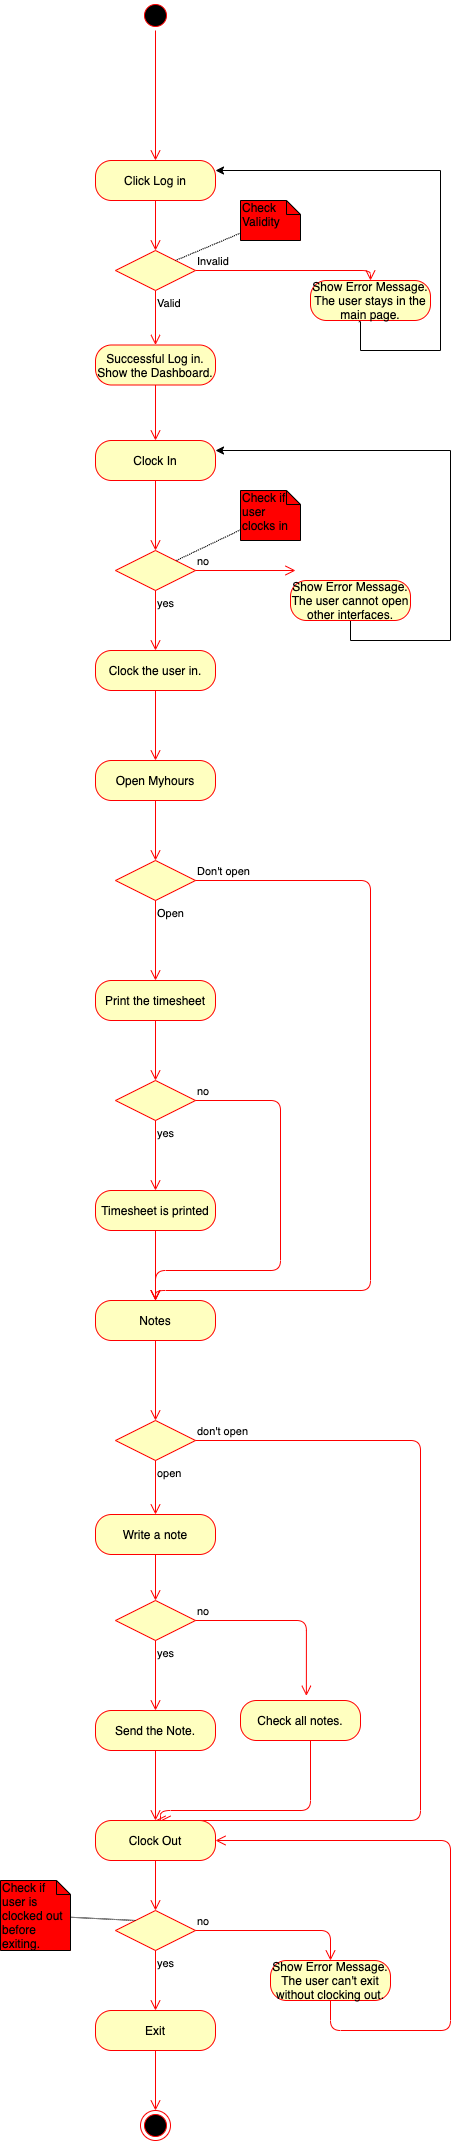

The diagram above was exported from draw.io. Its source (the exported page's mxGraphModel, read from the mxfile embedded in the PNG):
<mxGraphModel dx="786" dy="465" grid="1" gridSize="10" guides="1" tooltips="1" connect="1" arrows="1" fold="1" page="1" pageScale="1" pageWidth="827" pageHeight="1169" math="0" shadow="0">
  <root>
    <mxCell id="0" />
    <mxCell id="1" parent="0" />
    <mxCell id="I0RRrzLK5wwq5WnygX9O-1" value="" style="ellipse;html=1;shape=startState;fillColor=#000000;strokeColor=#ff0000;" parent="1" vertex="1">
      <mxGeometry x="390" y="220" width="30" height="30" as="geometry" />
    </mxCell>
    <mxCell id="I0RRrzLK5wwq5WnygX9O-2" value="" style="edgeStyle=orthogonalEdgeStyle;html=1;verticalAlign=bottom;endArrow=open;endSize=8;strokeColor=#ff0000;entryX=0.5;entryY=0;entryDx=0;entryDy=0;" parent="1" source="I0RRrzLK5wwq5WnygX9O-1" target="I0RRrzLK5wwq5WnygX9O-3" edge="1">
      <mxGeometry relative="1" as="geometry">
        <mxPoint x="405" y="310" as="targetPoint" />
      </mxGeometry>
    </mxCell>
    <mxCell id="I0RRrzLK5wwq5WnygX9O-3" value="Click Log in" style="rounded=1;whiteSpace=wrap;html=1;arcSize=40;fontColor=#000000;fillColor=#ffffc0;strokeColor=#ff0000;" parent="1" vertex="1">
      <mxGeometry x="345" y="380" width="120" height="40" as="geometry" />
    </mxCell>
    <mxCell id="I0RRrzLK5wwq5WnygX9O-4" value="" style="edgeStyle=orthogonalEdgeStyle;html=1;verticalAlign=bottom;endArrow=open;endSize=8;strokeColor=#ff0000;" parent="1" source="I0RRrzLK5wwq5WnygX9O-22" edge="1">
      <mxGeometry relative="1" as="geometry">
        <mxPoint x="405" y="510" as="targetPoint" />
        <Array as="points">
          <mxPoint x="405" y="500" />
          <mxPoint x="405" y="500" />
        </Array>
      </mxGeometry>
    </mxCell>
    <mxCell id="I0RRrzLK5wwq5WnygX9O-9" value="Successful Log in. Show the Dashboard." style="rounded=1;whiteSpace=wrap;html=1;arcSize=40;fontColor=#000000;fillColor=#ffffc0;strokeColor=#ff0000;" parent="1" vertex="1">
      <mxGeometry x="345" y="564.5" width="120" height="40" as="geometry" />
    </mxCell>
    <mxCell id="I0RRrzLK5wwq5WnygX9O-10" value="" style="edgeStyle=orthogonalEdgeStyle;html=1;verticalAlign=bottom;endArrow=open;endSize=8;strokeColor=#ff0000;entryX=0.5;entryY=0;entryDx=0;entryDy=0;" parent="1" source="I0RRrzLK5wwq5WnygX9O-9" target="I0RRrzLK5wwq5WnygX9O-17" edge="1">
      <mxGeometry relative="1" as="geometry">
        <mxPoint x="540" y="630" as="targetPoint" />
        <Array as="points" />
      </mxGeometry>
    </mxCell>
    <mxCell id="I0RRrzLK5wwq5WnygX9O-25" style="edgeStyle=orthogonalEdgeStyle;rounded=0;orthogonalLoop=1;jettySize=auto;html=1;entryX=1;entryY=0.25;entryDx=0;entryDy=0;exitX=0.403;exitY=1.029;exitDx=0;exitDy=0;exitPerimeter=0;" parent="1" source="I0RRrzLK5wwq5WnygX9O-13" target="I0RRrzLK5wwq5WnygX9O-3" edge="1">
      <mxGeometry relative="1" as="geometry">
        <mxPoint x="602" y="600" as="sourcePoint" />
        <Array as="points">
          <mxPoint x="610" y="541" />
          <mxPoint x="610" y="570" />
          <mxPoint x="690" y="570" />
          <mxPoint x="690" y="390" />
        </Array>
      </mxGeometry>
    </mxCell>
    <mxCell id="I0RRrzLK5wwq5WnygX9O-13" value="Show Error Message. The user stays in the main page." style="rounded=1;whiteSpace=wrap;html=1;arcSize=40;fontColor=#000000;fillColor=#ffffc0;strokeColor=#ff0000;" parent="1" vertex="1">
      <mxGeometry x="560" y="500" width="120" height="40" as="geometry" />
    </mxCell>
    <mxCell id="I0RRrzLK5wwq5WnygX9O-17" value="Clock In" style="rounded=1;whiteSpace=wrap;html=1;arcSize=40;fontColor=#000000;fillColor=#ffffc0;strokeColor=#ff0000;" parent="1" vertex="1">
      <mxGeometry x="345" y="660" width="120" height="40" as="geometry" />
    </mxCell>
    <mxCell id="I0RRrzLK5wwq5WnygX9O-18" value="" style="edgeStyle=orthogonalEdgeStyle;html=1;verticalAlign=bottom;endArrow=open;endSize=8;strokeColor=#ff0000;entryX=0.5;entryY=0;entryDx=0;entryDy=0;" parent="1" source="I0RRrzLK5wwq5WnygX9O-17" target="I0RRrzLK5wwq5WnygX9O-27" edge="1">
      <mxGeometry relative="1" as="geometry">
        <mxPoint x="405" y="760" as="targetPoint" />
        <Array as="points" />
      </mxGeometry>
    </mxCell>
    <mxCell id="I0RRrzLK5wwq5WnygX9O-23" value="Invalid" style="edgeStyle=orthogonalEdgeStyle;html=1;align=left;verticalAlign=bottom;endArrow=open;endSize=8;strokeColor=#ff0000;entryX=0.5;entryY=0;entryDx=0;entryDy=0;" parent="1" source="I0RRrzLK5wwq5WnygX9O-22" target="I0RRrzLK5wwq5WnygX9O-13" edge="1">
      <mxGeometry x="-1" relative="1" as="geometry">
        <mxPoint x="580" y="470" as="targetPoint" />
      </mxGeometry>
    </mxCell>
    <mxCell id="I0RRrzLK5wwq5WnygX9O-24" value="Valid" style="edgeStyle=orthogonalEdgeStyle;html=1;align=left;verticalAlign=top;endArrow=open;endSize=8;strokeColor=#ff0000;entryX=0.5;entryY=0;entryDx=0;entryDy=0;" parent="1" source="I0RRrzLK5wwq5WnygX9O-22" target="I0RRrzLK5wwq5WnygX9O-9" edge="1">
      <mxGeometry x="-1" relative="1" as="geometry">
        <mxPoint x="400" y="610" as="targetPoint" />
      </mxGeometry>
    </mxCell>
    <mxCell id="I0RRrzLK5wwq5WnygX9O-22" value="" style="rhombus;whiteSpace=wrap;html=1;fillColor=#ffffc0;strokeColor=#ff0000;" parent="1" vertex="1">
      <mxGeometry x="365" y="470" width="80" height="40" as="geometry" />
    </mxCell>
    <mxCell id="I0RRrzLK5wwq5WnygX9O-26" value="" style="edgeStyle=orthogonalEdgeStyle;html=1;verticalAlign=bottom;endArrow=open;endSize=8;strokeColor=#ff0000;" parent="1" source="I0RRrzLK5wwq5WnygX9O-3" target="I0RRrzLK5wwq5WnygX9O-22" edge="1">
      <mxGeometry relative="1" as="geometry">
        <mxPoint x="405" y="510" as="targetPoint" />
        <mxPoint x="405" y="420" as="sourcePoint" />
        <Array as="points" />
      </mxGeometry>
    </mxCell>
    <mxCell id="I0RRrzLK5wwq5WnygX9O-27" value="" style="rhombus;whiteSpace=wrap;html=1;fillColor=#ffffc0;strokeColor=#ff0000;" parent="1" vertex="1">
      <mxGeometry x="365" y="770" width="80" height="40" as="geometry" />
    </mxCell>
    <mxCell id="I0RRrzLK5wwq5WnygX9O-28" value="no" style="edgeStyle=orthogonalEdgeStyle;html=1;align=left;verticalAlign=bottom;endArrow=open;endSize=8;strokeColor=#ff0000;" parent="1" source="I0RRrzLK5wwq5WnygX9O-27" edge="1">
      <mxGeometry x="-1" relative="1" as="geometry">
        <mxPoint x="545" y="790" as="targetPoint" />
      </mxGeometry>
    </mxCell>
    <mxCell id="I0RRrzLK5wwq5WnygX9O-29" value="yes" style="edgeStyle=orthogonalEdgeStyle;html=1;align=left;verticalAlign=top;endArrow=open;endSize=8;strokeColor=#ff0000;entryX=0.5;entryY=0;entryDx=0;entryDy=0;" parent="1" source="I0RRrzLK5wwq5WnygX9O-27" target="I0RRrzLK5wwq5WnygX9O-32" edge="1">
      <mxGeometry x="-1" relative="1" as="geometry">
        <mxPoint x="405" y="870" as="targetPoint" />
      </mxGeometry>
    </mxCell>
    <mxCell id="I0RRrzLK5wwq5WnygX9O-31" style="edgeStyle=orthogonalEdgeStyle;rounded=0;orthogonalLoop=1;jettySize=auto;html=1;entryX=1;entryY=0.25;entryDx=0;entryDy=0;" parent="1" source="I0RRrzLK5wwq5WnygX9O-30" target="I0RRrzLK5wwq5WnygX9O-17" edge="1">
      <mxGeometry relative="1" as="geometry">
        <Array as="points">
          <mxPoint x="600" y="860" />
          <mxPoint x="700" y="860" />
          <mxPoint x="700" y="670" />
        </Array>
      </mxGeometry>
    </mxCell>
    <mxCell id="I0RRrzLK5wwq5WnygX9O-30" value="Show Error Message. The user cannot open other interfaces." style="rounded=1;whiteSpace=wrap;html=1;arcSize=40;fontColor=#000000;fillColor=#ffffc0;strokeColor=#ff0000;" parent="1" vertex="1">
      <mxGeometry x="540" y="800" width="120" height="40" as="geometry" />
    </mxCell>
    <mxCell id="I0RRrzLK5wwq5WnygX9O-32" value="Clock the user in." style="rounded=1;whiteSpace=wrap;html=1;arcSize=40;fontColor=#000000;fillColor=#ffffc0;strokeColor=#ff0000;" parent="1" vertex="1">
      <mxGeometry x="345" y="870" width="120" height="40" as="geometry" />
    </mxCell>
    <mxCell id="I0RRrzLK5wwq5WnygX9O-33" value="" style="edgeStyle=orthogonalEdgeStyle;html=1;verticalAlign=bottom;endArrow=open;endSize=8;strokeColor=#ff0000;entryX=0.5;entryY=0;entryDx=0;entryDy=0;" parent="1" source="I0RRrzLK5wwq5WnygX9O-32" target="I0RRrzLK5wwq5WnygX9O-34" edge="1">
      <mxGeometry relative="1" as="geometry">
        <mxPoint x="405" y="1000" as="targetPoint" />
      </mxGeometry>
    </mxCell>
    <mxCell id="I0RRrzLK5wwq5WnygX9O-34" value="Open Myhours" style="rounded=1;whiteSpace=wrap;html=1;arcSize=40;fontColor=#000000;fillColor=#ffffc0;strokeColor=#ff0000;" parent="1" vertex="1">
      <mxGeometry x="345" y="980" width="120" height="40" as="geometry" />
    </mxCell>
    <mxCell id="I0RRrzLK5wwq5WnygX9O-35" value="" style="edgeStyle=orthogonalEdgeStyle;html=1;verticalAlign=bottom;endArrow=open;endSize=8;strokeColor=#ff0000;entryX=0.5;entryY=0;entryDx=0;entryDy=0;" parent="1" source="I0RRrzLK5wwq5WnygX9O-34" target="I0RRrzLK5wwq5WnygX9O-36" edge="1">
      <mxGeometry relative="1" as="geometry">
        <mxPoint x="405" y="1110" as="targetPoint" />
      </mxGeometry>
    </mxCell>
    <mxCell id="I0RRrzLK5wwq5WnygX9O-36" value="" style="rhombus;whiteSpace=wrap;html=1;fillColor=#ffffc0;strokeColor=#ff0000;" parent="1" vertex="1">
      <mxGeometry x="365" y="1080" width="80" height="40" as="geometry" />
    </mxCell>
    <mxCell id="I0RRrzLK5wwq5WnygX9O-37" value="Don't open" style="edgeStyle=orthogonalEdgeStyle;html=1;align=left;verticalAlign=bottom;endArrow=open;endSize=8;strokeColor=#ff0000;" parent="1" source="I0RRrzLK5wwq5WnygX9O-36" edge="1">
      <mxGeometry x="-1" relative="1" as="geometry">
        <mxPoint x="405" y="1520" as="targetPoint" />
        <Array as="points">
          <mxPoint x="620" y="1100" />
          <mxPoint x="620" y="1510" />
          <mxPoint x="405" y="1510" />
        </Array>
      </mxGeometry>
    </mxCell>
    <mxCell id="I0RRrzLK5wwq5WnygX9O-38" value="Open" style="edgeStyle=orthogonalEdgeStyle;html=1;align=left;verticalAlign=top;endArrow=open;endSize=8;strokeColor=#ff0000;entryX=0.5;entryY=0;entryDx=0;entryDy=0;" parent="1" source="I0RRrzLK5wwq5WnygX9O-36" target="I0RRrzLK5wwq5WnygX9O-39" edge="1">
      <mxGeometry x="-1" relative="1" as="geometry">
        <mxPoint x="405" y="1210" as="targetPoint" />
      </mxGeometry>
    </mxCell>
    <mxCell id="I0RRrzLK5wwq5WnygX9O-39" value="Print the timesheet" style="rounded=1;whiteSpace=wrap;html=1;arcSize=40;fontColor=#000000;fillColor=#ffffc0;strokeColor=#ff0000;" parent="1" vertex="1">
      <mxGeometry x="345" y="1200" width="120" height="40" as="geometry" />
    </mxCell>
    <mxCell id="I0RRrzLK5wwq5WnygX9O-40" value="" style="edgeStyle=orthogonalEdgeStyle;html=1;verticalAlign=bottom;endArrow=open;endSize=8;strokeColor=#ff0000;entryX=0.5;entryY=0;entryDx=0;entryDy=0;" parent="1" source="I0RRrzLK5wwq5WnygX9O-39" target="I0RRrzLK5wwq5WnygX9O-48" edge="1">
      <mxGeometry relative="1" as="geometry">
        <mxPoint x="405" y="1290" as="targetPoint" />
      </mxGeometry>
    </mxCell>
    <mxCell id="I0RRrzLK5wwq5WnygX9O-48" value="" style="rhombus;whiteSpace=wrap;html=1;fillColor=#ffffc0;strokeColor=#ff0000;" parent="1" vertex="1">
      <mxGeometry x="365" y="1300" width="80" height="40" as="geometry" />
    </mxCell>
    <mxCell id="I0RRrzLK5wwq5WnygX9O-49" value="no" style="edgeStyle=orthogonalEdgeStyle;html=1;align=left;verticalAlign=bottom;endArrow=open;endSize=8;strokeColor=#ff0000;entryX=0.5;entryY=0;entryDx=0;entryDy=0;" parent="1" source="I0RRrzLK5wwq5WnygX9O-48" target="I0RRrzLK5wwq5WnygX9O-53" edge="1">
      <mxGeometry x="-1" relative="1" as="geometry">
        <mxPoint x="545" y="1320" as="targetPoint" />
        <Array as="points">
          <mxPoint x="530" y="1320" />
          <mxPoint x="530" y="1490" />
          <mxPoint x="405" y="1490" />
        </Array>
      </mxGeometry>
    </mxCell>
    <mxCell id="I0RRrzLK5wwq5WnygX9O-50" value="yes" style="edgeStyle=orthogonalEdgeStyle;html=1;align=left;verticalAlign=top;endArrow=open;endSize=8;strokeColor=#ff0000;" parent="1" source="I0RRrzLK5wwq5WnygX9O-48" edge="1">
      <mxGeometry x="-1" relative="1" as="geometry">
        <mxPoint x="405" y="1410" as="targetPoint" />
      </mxGeometry>
    </mxCell>
    <mxCell id="I0RRrzLK5wwq5WnygX9O-51" value="Timesheet is printed" style="rounded=1;whiteSpace=wrap;html=1;arcSize=40;fontColor=#000000;fillColor=#ffffc0;strokeColor=#ff0000;" parent="1" vertex="1">
      <mxGeometry x="345" y="1410" width="120" height="40" as="geometry" />
    </mxCell>
    <mxCell id="I0RRrzLK5wwq5WnygX9O-52" value="" style="edgeStyle=orthogonalEdgeStyle;html=1;verticalAlign=bottom;endArrow=open;endSize=8;strokeColor=#ff0000;exitX=0.5;exitY=1;exitDx=0;exitDy=0;entryX=0.5;entryY=0;entryDx=0;entryDy=0;" parent="1" source="I0RRrzLK5wwq5WnygX9O-51" target="I0RRrzLK5wwq5WnygX9O-53" edge="1">
      <mxGeometry relative="1" as="geometry">
        <mxPoint x="405" y="1530" as="targetPoint" />
      </mxGeometry>
    </mxCell>
    <mxCell id="I0RRrzLK5wwq5WnygX9O-53" value="Notes" style="rounded=1;whiteSpace=wrap;html=1;arcSize=40;fontColor=#000000;fillColor=#ffffc0;strokeColor=#ff0000;" parent="1" vertex="1">
      <mxGeometry x="345" y="1520" width="120" height="40" as="geometry" />
    </mxCell>
    <mxCell id="I0RRrzLK5wwq5WnygX9O-54" value="" style="edgeStyle=orthogonalEdgeStyle;html=1;verticalAlign=bottom;endArrow=open;endSize=8;strokeColor=#ff0000;exitX=0.5;exitY=1;exitDx=0;exitDy=0;entryX=0.5;entryY=0;entryDx=0;entryDy=0;" parent="1" source="I0RRrzLK5wwq5WnygX9O-53" target="I0RRrzLK5wwq5WnygX9O-61" edge="1">
      <mxGeometry relative="1" as="geometry">
        <mxPoint x="405" y="1620" as="targetPoint" />
        <Array as="points" />
      </mxGeometry>
    </mxCell>
    <mxCell id="I0RRrzLK5wwq5WnygX9O-61" value="" style="rhombus;whiteSpace=wrap;html=1;fillColor=#ffffc0;strokeColor=#ff0000;" parent="1" vertex="1">
      <mxGeometry x="365" y="1640" width="80" height="40" as="geometry" />
    </mxCell>
    <mxCell id="I0RRrzLK5wwq5WnygX9O-62" value="don't open" style="edgeStyle=orthogonalEdgeStyle;html=1;align=left;verticalAlign=bottom;endArrow=open;endSize=8;strokeColor=#ff0000;" parent="1" source="I0RRrzLK5wwq5WnygX9O-61" edge="1">
      <mxGeometry x="-1" relative="1" as="geometry">
        <mxPoint x="410" y="2040" as="targetPoint" />
        <Array as="points">
          <mxPoint x="670" y="1660" />
          <mxPoint x="670" y="2040" />
        </Array>
      </mxGeometry>
    </mxCell>
    <mxCell id="I0RRrzLK5wwq5WnygX9O-63" value="open" style="edgeStyle=orthogonalEdgeStyle;html=1;align=left;verticalAlign=top;endArrow=open;endSize=8;strokeColor=#ff0000;entryX=0.5;entryY=0;entryDx=0;entryDy=0;" parent="1" source="I0RRrzLK5wwq5WnygX9O-61" target="I0RRrzLK5wwq5WnygX9O-65" edge="1">
      <mxGeometry x="-1" relative="1" as="geometry">
        <mxPoint x="405" y="2030" as="targetPoint" />
      </mxGeometry>
    </mxCell>
    <mxCell id="I0RRrzLK5wwq5WnygX9O-65" value="Write a note" style="rounded=1;whiteSpace=wrap;html=1;arcSize=40;fontColor=#000000;fillColor=#ffffc0;strokeColor=#ff0000;" parent="1" vertex="1">
      <mxGeometry x="345" y="1734" width="120" height="40" as="geometry" />
    </mxCell>
    <mxCell id="I0RRrzLK5wwq5WnygX9O-66" value="" style="edgeStyle=orthogonalEdgeStyle;html=1;verticalAlign=bottom;endArrow=open;endSize=8;strokeColor=#ff0000;entryX=0.5;entryY=0;entryDx=0;entryDy=0;" parent="1" source="I0RRrzLK5wwq5WnygX9O-65" target="I0RRrzLK5wwq5WnygX9O-69" edge="1">
      <mxGeometry relative="1" as="geometry">
        <mxPoint x="405" y="2060" as="targetPoint" />
      </mxGeometry>
    </mxCell>
    <mxCell id="I0RRrzLK5wwq5WnygX9O-69" value="" style="rhombus;whiteSpace=wrap;html=1;fillColor=#ffffc0;strokeColor=#ff0000;" parent="1" vertex="1">
      <mxGeometry x="365" y="1820" width="80" height="40" as="geometry" />
    </mxCell>
    <mxCell id="I0RRrzLK5wwq5WnygX9O-70" value="no" style="edgeStyle=orthogonalEdgeStyle;html=1;align=left;verticalAlign=bottom;endArrow=open;endSize=8;strokeColor=#ff0000;entryX=0.549;entryY=-0.117;entryDx=0;entryDy=0;entryPerimeter=0;" parent="1" source="I0RRrzLK5wwq5WnygX9O-69" target="I0RRrzLK5wwq5WnygX9O-74" edge="1">
      <mxGeometry x="-1" relative="1" as="geometry">
        <mxPoint x="545" y="2090" as="targetPoint" />
      </mxGeometry>
    </mxCell>
    <mxCell id="I0RRrzLK5wwq5WnygX9O-71" value="yes" style="edgeStyle=orthogonalEdgeStyle;html=1;align=left;verticalAlign=top;endArrow=open;endSize=8;strokeColor=#ff0000;entryX=0.5;entryY=0;entryDx=0;entryDy=0;" parent="1" source="I0RRrzLK5wwq5WnygX9O-69" target="I0RRrzLK5wwq5WnygX9O-72" edge="1">
      <mxGeometry x="-1" relative="1" as="geometry">
        <mxPoint x="405" y="2170" as="targetPoint" />
      </mxGeometry>
    </mxCell>
    <mxCell id="I0RRrzLK5wwq5WnygX9O-72" value="Send the Note." style="rounded=1;whiteSpace=wrap;html=1;arcSize=40;fontColor=#000000;fillColor=#ffffc0;strokeColor=#ff0000;" parent="1" vertex="1">
      <mxGeometry x="345" y="1930" width="120" height="40" as="geometry" />
    </mxCell>
    <mxCell id="I0RRrzLK5wwq5WnygX9O-73" value="" style="edgeStyle=orthogonalEdgeStyle;html=1;verticalAlign=bottom;endArrow=open;endSize=8;strokeColor=#ff0000;entryX=0.5;entryY=0;entryDx=0;entryDy=0;" parent="1" source="I0RRrzLK5wwq5WnygX9O-72" target="I0RRrzLK5wwq5WnygX9O-76" edge="1">
      <mxGeometry relative="1" as="geometry">
        <mxPoint x="405" y="2280" as="targetPoint" />
      </mxGeometry>
    </mxCell>
    <mxCell id="I0RRrzLK5wwq5WnygX9O-74" value="Check all notes." style="rounded=1;whiteSpace=wrap;html=1;arcSize=40;fontColor=#000000;fillColor=#ffffc0;strokeColor=#ff0000;" parent="1" vertex="1">
      <mxGeometry x="490" y="1920" width="120" height="40" as="geometry" />
    </mxCell>
    <mxCell id="I0RRrzLK5wwq5WnygX9O-75" value="" style="edgeStyle=orthogonalEdgeStyle;html=1;verticalAlign=bottom;endArrow=open;endSize=8;strokeColor=#ff0000;entryX=0.5;entryY=0;entryDx=0;entryDy=0;" parent="1" source="I0RRrzLK5wwq5WnygX9O-74" target="I0RRrzLK5wwq5WnygX9O-76" edge="1">
      <mxGeometry relative="1" as="geometry">
        <mxPoint x="410" y="2250" as="targetPoint" />
        <Array as="points">
          <mxPoint x="560" y="2030" />
          <mxPoint x="410" y="2030" />
          <mxPoint x="410" y="2040" />
        </Array>
      </mxGeometry>
    </mxCell>
    <mxCell id="I0RRrzLK5wwq5WnygX9O-76" value="Clock Out" style="rounded=1;whiteSpace=wrap;html=1;arcSize=40;fontColor=#000000;fillColor=#ffffc0;strokeColor=#ff0000;" parent="1" vertex="1">
      <mxGeometry x="345" y="2040" width="120" height="40" as="geometry" />
    </mxCell>
    <mxCell id="I0RRrzLK5wwq5WnygX9O-77" value="" style="edgeStyle=orthogonalEdgeStyle;html=1;verticalAlign=bottom;endArrow=open;endSize=8;strokeColor=#ff0000;entryX=0.5;entryY=0;entryDx=0;entryDy=0;" parent="1" source="I0RRrzLK5wwq5WnygX9O-76" target="I0RRrzLK5wwq5WnygX9O-85" edge="1">
      <mxGeometry relative="1" as="geometry">
        <mxPoint x="405" y="2120" as="targetPoint" />
      </mxGeometry>
    </mxCell>
    <mxCell id="I0RRrzLK5wwq5WnygX9O-85" value="" style="rhombus;whiteSpace=wrap;html=1;fillColor=#ffffc0;strokeColor=#ff0000;" parent="1" vertex="1">
      <mxGeometry x="365" y="2130" width="80" height="40" as="geometry" />
    </mxCell>
    <mxCell id="I0RRrzLK5wwq5WnygX9O-86" value="no" style="edgeStyle=orthogonalEdgeStyle;html=1;align=left;verticalAlign=bottom;endArrow=open;endSize=8;strokeColor=#ff0000;entryX=0.5;entryY=0;entryDx=0;entryDy=0;" parent="1" source="I0RRrzLK5wwq5WnygX9O-85" target="I0RRrzLK5wwq5WnygX9O-88" edge="1">
      <mxGeometry x="-1" relative="1" as="geometry">
        <mxPoint x="545" y="2150" as="targetPoint" />
      </mxGeometry>
    </mxCell>
    <mxCell id="I0RRrzLK5wwq5WnygX9O-87" value="yes" style="edgeStyle=orthogonalEdgeStyle;html=1;align=left;verticalAlign=top;endArrow=open;endSize=8;strokeColor=#ff0000;entryX=0.5;entryY=0;entryDx=0;entryDy=0;" parent="1" source="I0RRrzLK5wwq5WnygX9O-85" target="I0RRrzLK5wwq5WnygX9O-91" edge="1">
      <mxGeometry x="-1" relative="1" as="geometry">
        <mxPoint x="405" y="2240" as="targetPoint" />
      </mxGeometry>
    </mxCell>
    <mxCell id="I0RRrzLK5wwq5WnygX9O-88" value="Show Error Message. The user can't exit without clocking out." style="rounded=1;whiteSpace=wrap;html=1;arcSize=40;fontColor=#000000;fillColor=#ffffc0;strokeColor=#ff0000;" parent="1" vertex="1">
      <mxGeometry x="520" y="2180" width="120" height="40" as="geometry" />
    </mxCell>
    <mxCell id="I0RRrzLK5wwq5WnygX9O-89" value="" style="edgeStyle=orthogonalEdgeStyle;html=1;verticalAlign=bottom;endArrow=open;endSize=8;strokeColor=#ff0000;entryX=1;entryY=0.5;entryDx=0;entryDy=0;" parent="1" source="I0RRrzLK5wwq5WnygX9O-88" target="I0RRrzLK5wwq5WnygX9O-76" edge="1">
      <mxGeometry relative="1" as="geometry">
        <mxPoint x="580" y="2280" as="targetPoint" />
        <Array as="points">
          <mxPoint x="580" y="2250" />
          <mxPoint x="700" y="2250" />
          <mxPoint x="700" y="2060" />
        </Array>
      </mxGeometry>
    </mxCell>
    <mxCell id="I0RRrzLK5wwq5WnygX9O-90" value="" style="ellipse;html=1;shape=endState;fillColor=#000000;strokeColor=#ff0000;" parent="1" vertex="1">
      <mxGeometry x="390" y="2330" width="30" height="30" as="geometry" />
    </mxCell>
    <mxCell id="I0RRrzLK5wwq5WnygX9O-91" value="Exit" style="rounded=1;whiteSpace=wrap;html=1;arcSize=40;fontColor=#000000;fillColor=#ffffc0;strokeColor=#ff0000;" parent="1" vertex="1">
      <mxGeometry x="345" y="2230" width="120" height="40" as="geometry" />
    </mxCell>
    <mxCell id="I0RRrzLK5wwq5WnygX9O-92" value="" style="edgeStyle=orthogonalEdgeStyle;html=1;verticalAlign=bottom;endArrow=open;endSize=8;strokeColor=#ff0000;" parent="1" source="I0RRrzLK5wwq5WnygX9O-91" edge="1">
      <mxGeometry relative="1" as="geometry">
        <mxPoint x="405" y="2330" as="targetPoint" />
      </mxGeometry>
    </mxCell>
    <mxCell id="TG1e524Kt4PMV_8-o_QR-2" style="rounded=0;orthogonalLoop=1;jettySize=auto;html=1;entryX=1;entryY=0;entryDx=0;entryDy=0;dashed=1;dashPattern=1 1;endArrow=none;endFill=0;" parent="1" source="TG1e524Kt4PMV_8-o_QR-1" target="I0RRrzLK5wwq5WnygX9O-22" edge="1">
      <mxGeometry relative="1" as="geometry" />
    </mxCell>
    <mxCell id="TG1e524Kt4PMV_8-o_QR-1" value="Check Validity" style="shape=note;whiteSpace=wrap;html=1;size=14;verticalAlign=top;align=left;spacingTop=-6;fillColor=#FF0000;" parent="1" vertex="1">
      <mxGeometry x="490" y="420" width="60" height="40" as="geometry" />
    </mxCell>
    <mxCell id="TG1e524Kt4PMV_8-o_QR-4" style="edgeStyle=none;rounded=0;orthogonalLoop=1;jettySize=auto;html=1;dashed=1;dashPattern=1 1;endArrow=none;endFill=0;" parent="1" source="TG1e524Kt4PMV_8-o_QR-3" target="I0RRrzLK5wwq5WnygX9O-27" edge="1">
      <mxGeometry relative="1" as="geometry" />
    </mxCell>
    <mxCell id="TG1e524Kt4PMV_8-o_QR-3" value="Check if user clocks in" style="shape=note;whiteSpace=wrap;html=1;size=14;verticalAlign=top;align=left;spacingTop=-6;fillColor=#FF0000;" parent="1" vertex="1">
      <mxGeometry x="490" y="710" width="60" height="50" as="geometry" />
    </mxCell>
    <mxCell id="TG1e524Kt4PMV_8-o_QR-6" style="edgeStyle=none;rounded=0;orthogonalLoop=1;jettySize=auto;html=1;entryX=0;entryY=0;entryDx=0;entryDy=0;dashed=1;dashPattern=1 1;endArrow=none;endFill=0;" parent="1" source="TG1e524Kt4PMV_8-o_QR-5" target="I0RRrzLK5wwq5WnygX9O-85" edge="1">
      <mxGeometry relative="1" as="geometry" />
    </mxCell>
    <mxCell id="TG1e524Kt4PMV_8-o_QR-5" value="Check if user is clocked out before exiting." style="shape=note;whiteSpace=wrap;html=1;size=14;verticalAlign=top;align=left;spacingTop=-6;fillColor=#FF0000;" parent="1" vertex="1">
      <mxGeometry x="250" y="2100" width="70" height="70" as="geometry" />
    </mxCell>
  </root>
</mxGraphModel>